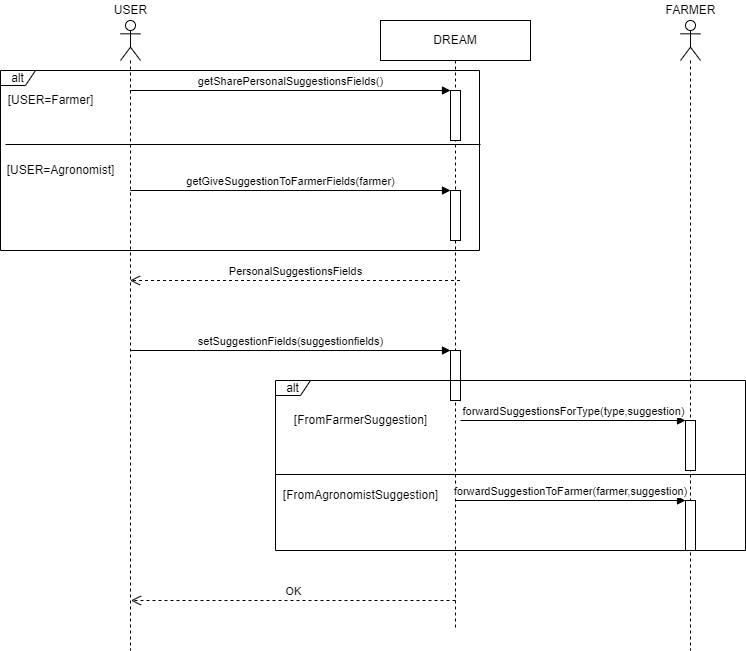

The diagram above was exported from draw.io. Its source (the exported page's mxGraphModel, read from the mxfile embedded in the PNG):
<mxGraphModel dx="1038" dy="489" grid="1" gridSize="10" guides="1" tooltips="1" connect="1" arrows="1" fold="1" page="1" pageScale="1" pageWidth="827" pageHeight="1169" math="0" shadow="0">
  <root>
    <mxCell id="0" />
    <mxCell id="1" parent="0" />
    <mxCell id="ANyf1pf-P_CGytvhMjLN-1" value="" style="shape=umlLifeline;participant=umlActor;perimeter=lifelinePerimeter;whiteSpace=wrap;html=1;container=1;collapsible=0;recursiveResize=0;verticalAlign=top;spacingTop=36;outlineConnect=0;" parent="1" vertex="1">
      <mxGeometry x="505" y="110" width="20" height="630" as="geometry" />
    </mxCell>
    <mxCell id="ANyf1pf-P_CGytvhMjLN-2" value="DREAM" style="shape=umlLifeline;perimeter=lifelinePerimeter;whiteSpace=wrap;html=1;container=1;collapsible=0;recursiveResize=0;outlineConnect=0;" parent="1" vertex="1">
      <mxGeometry x="765" y="110" width="150" height="610" as="geometry" />
    </mxCell>
    <mxCell id="ANyf1pf-P_CGytvhMjLN-3" value="" style="html=1;points=[];perimeter=orthogonalPerimeter;" parent="ANyf1pf-P_CGytvhMjLN-2" vertex="1">
      <mxGeometry x="70" y="70" width="10" height="50" as="geometry" />
    </mxCell>
    <mxCell id="ANyf1pf-P_CGytvhMjLN-4" value="getSharePersonalSuggestionsFields()" style="html=1;verticalAlign=bottom;endArrow=block;entryX=0;entryY=0;rounded=0;" parent="ANyf1pf-P_CGytvhMjLN-2" target="ANyf1pf-P_CGytvhMjLN-3" edge="1">
      <mxGeometry relative="1" as="geometry">
        <mxPoint x="-250.18965517241395" y="70.00000000000011" as="sourcePoint" />
      </mxGeometry>
    </mxCell>
    <mxCell id="ANyf1pf-P_CGytvhMjLN-61" value="alt" style="shape=umlFrame;whiteSpace=wrap;html=1;width=35;height=15;" parent="ANyf1pf-P_CGytvhMjLN-2" vertex="1">
      <mxGeometry x="-380" y="50" width="479" height="180" as="geometry" />
    </mxCell>
    <mxCell id="ANyf1pf-P_CGytvhMjLN-65" value="" style="html=1;points=[];perimeter=orthogonalPerimeter;" parent="ANyf1pf-P_CGytvhMjLN-2" vertex="1">
      <mxGeometry x="70" y="170" width="10" height="50" as="geometry" />
    </mxCell>
    <mxCell id="ANyf1pf-P_CGytvhMjLN-66" value="getGiveSuggestionToFarmerFields(farmer)" style="html=1;verticalAlign=bottom;endArrow=block;entryX=0;entryY=0;rounded=0;" parent="ANyf1pf-P_CGytvhMjLN-2" target="ANyf1pf-P_CGytvhMjLN-65" edge="1">
      <mxGeometry relative="1" as="geometry">
        <mxPoint x="-250.18965517241418" y="170.0000000000001" as="sourcePoint" />
      </mxGeometry>
    </mxCell>
    <mxCell id="ANyf1pf-P_CGytvhMjLN-55" value="" style="html=1;points=[];perimeter=orthogonalPerimeter;" parent="ANyf1pf-P_CGytvhMjLN-2" vertex="1">
      <mxGeometry x="70.00000000000006" y="330" width="10" height="50" as="geometry" />
    </mxCell>
    <mxCell id="ANyf1pf-P_CGytvhMjLN-73" value="OK" style="html=1;verticalAlign=bottom;endArrow=open;dashed=1;endSize=8;rounded=0;" parent="ANyf1pf-P_CGytvhMjLN-2" edge="1">
      <mxGeometry relative="1" as="geometry">
        <mxPoint x="75" y="580" as="sourcePoint" />
        <mxPoint x="-249.57142857142867" y="580" as="targetPoint" />
      </mxGeometry>
    </mxCell>
    <mxCell id="ANyf1pf-P_CGytvhMjLN-6" value="USER" style="text;html=1;align=center;verticalAlign=middle;resizable=0;points=[];autosize=1;strokeColor=none;fillColor=none;" parent="1" vertex="1">
      <mxGeometry x="490" y="90" width="50" height="20" as="geometry" />
    </mxCell>
    <mxCell id="ANyf1pf-P_CGytvhMjLN-8" value="" style="shape=umlLifeline;participant=umlActor;perimeter=lifelinePerimeter;whiteSpace=wrap;html=1;container=1;collapsible=0;recursiveResize=0;verticalAlign=top;spacingTop=36;outlineConnect=0;" parent="1" vertex="1">
      <mxGeometry x="1065" y="110" width="20" height="630" as="geometry" />
    </mxCell>
    <mxCell id="ANyf1pf-P_CGytvhMjLN-54" value="PersonalSuggestionsFields" style="html=1;verticalAlign=bottom;endArrow=open;dashed=1;endSize=8;rounded=0;" parent="ANyf1pf-P_CGytvhMjLN-8" target="ANyf1pf-P_CGytvhMjLN-1" edge="1">
      <mxGeometry relative="1" as="geometry">
        <mxPoint x="-220.5" y="260" as="sourcePoint" />
        <mxPoint x="-540" y="260" as="targetPoint" />
      </mxGeometry>
    </mxCell>
    <mxCell id="ANyf1pf-P_CGytvhMjLN-56" value="setSuggestionFields(suggestionfields)" style="html=1;verticalAlign=bottom;endArrow=block;entryX=0;entryY=0;rounded=0;" parent="ANyf1pf-P_CGytvhMjLN-8" target="ANyf1pf-P_CGytvhMjLN-55" edge="1">
      <mxGeometry relative="1" as="geometry">
        <mxPoint x="-549.9996551724141" y="330.0000000000001" as="sourcePoint" />
      </mxGeometry>
    </mxCell>
    <mxCell id="ANyf1pf-P_CGytvhMjLN-58" value="" style="html=1;points=[];perimeter=orthogonalPerimeter;" parent="ANyf1pf-P_CGytvhMjLN-8" vertex="1">
      <mxGeometry x="5.000000000000054" y="400" width="10" height="50" as="geometry" />
    </mxCell>
    <mxCell id="ANyf1pf-P_CGytvhMjLN-59" value="forwardSuggestionsForType(type,suggestion)" style="html=1;verticalAlign=bottom;endArrow=block;entryX=0;entryY=0;rounded=0;" parent="ANyf1pf-P_CGytvhMjLN-8" target="ANyf1pf-P_CGytvhMjLN-58" edge="1">
      <mxGeometry relative="1" as="geometry">
        <mxPoint x="-220" y="400" as="sourcePoint" />
      </mxGeometry>
    </mxCell>
    <mxCell id="ANyf1pf-P_CGytvhMjLN-9" value="FARMER" style="text;html=1;align=center;verticalAlign=middle;resizable=0;points=[];autosize=1;strokeColor=none;fillColor=none;" parent="1" vertex="1">
      <mxGeometry x="1040" y="90" width="70" height="20" as="geometry" />
    </mxCell>
    <mxCell id="ANyf1pf-P_CGytvhMjLN-63" value="" style="line;strokeWidth=1;fillColor=none;align=left;verticalAlign=middle;spacingTop=-1;spacingLeft=3;spacingRight=3;rotatable=0;labelPosition=right;points=[];portConstraint=eastwest;" parent="1" vertex="1">
      <mxGeometry x="390" y="230" width="475" height="8" as="geometry" />
    </mxCell>
    <mxCell id="ANyf1pf-P_CGytvhMjLN-64" value="[USER=Agronomist]" style="text;html=1;align=center;verticalAlign=middle;resizable=0;points=[];autosize=1;strokeColor=none;fillColor=none;" parent="1" vertex="1">
      <mxGeometry x="385" y="250" width="120" height="20" as="geometry" />
    </mxCell>
    <mxCell id="ANyf1pf-P_CGytvhMjLN-62" value="[USER=Farmer]" style="text;html=1;align=center;verticalAlign=middle;resizable=0;points=[];autosize=1;strokeColor=none;fillColor=none;" parent="1" vertex="1">
      <mxGeometry x="385" y="180" width="100" height="20" as="geometry" />
    </mxCell>
    <mxCell id="ANyf1pf-P_CGytvhMjLN-67" value="alt" style="shape=umlFrame;whiteSpace=wrap;html=1;width=35;height=15;" parent="1" vertex="1">
      <mxGeometry x="660" y="470" width="470" height="170" as="geometry" />
    </mxCell>
    <mxCell id="ANyf1pf-P_CGytvhMjLN-68" value="[FromFarmerSuggestion]" style="text;html=1;align=center;verticalAlign=middle;resizable=0;points=[];autosize=1;strokeColor=none;fillColor=none;" parent="1" vertex="1">
      <mxGeometry x="670" y="500" width="150" height="20" as="geometry" />
    </mxCell>
    <mxCell id="ANyf1pf-P_CGytvhMjLN-69" value="" style="line;strokeWidth=1;fillColor=none;align=left;verticalAlign=middle;spacingTop=-1;spacingLeft=3;spacingRight=3;rotatable=0;labelPosition=right;points=[];portConstraint=eastwest;" parent="1" vertex="1">
      <mxGeometry x="660" y="560" width="470" height="8" as="geometry" />
    </mxCell>
    <mxCell id="ANyf1pf-P_CGytvhMjLN-70" value="" style="html=1;points=[];perimeter=orthogonalPerimeter;" parent="1" vertex="1">
      <mxGeometry x="1070" y="590" width="10" height="50" as="geometry" />
    </mxCell>
    <mxCell id="ANyf1pf-P_CGytvhMjLN-71" value="forwardSuggestionToFarmer(farmer,suggestion)" style="html=1;verticalAlign=bottom;endArrow=block;entryX=0;entryY=0;rounded=0;" parent="1" target="ANyf1pf-P_CGytvhMjLN-70" edge="1">
      <mxGeometry relative="1" as="geometry">
        <mxPoint x="840" y="590" as="sourcePoint" />
      </mxGeometry>
    </mxCell>
    <mxCell id="ANyf1pf-P_CGytvhMjLN-72" value="[FromAgronomistSuggestion]" style="text;html=1;align=center;verticalAlign=middle;resizable=0;points=[];autosize=1;strokeColor=none;fillColor=none;" parent="1" vertex="1">
      <mxGeometry x="660" y="575" width="170" height="20" as="geometry" />
    </mxCell>
  </root>
</mxGraphModel>